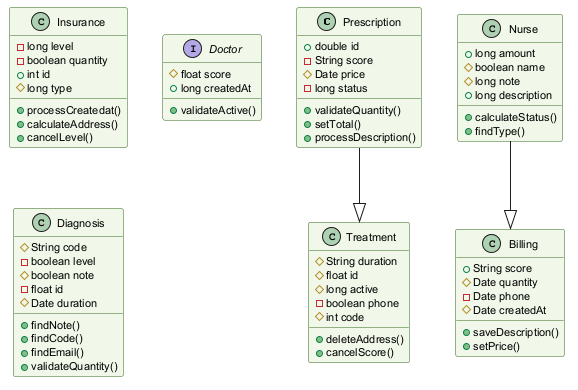

The diagram above was rendered by PlantUML. Its source (embedded in the PNG):
@startuml
skinparam backgroundColor #FFFFFF
skinparam classBackgroundColor #F1F8E9
skinparam classBorderColor #33691E
skinparam defaultFontSize 11
class Prescription {
  +double id
  -String score
  #Date price
  -long status
  +validateQuantity()
  +setTotal()
  +processDescription()
}
class Nurse {
  +long amount
  #boolean name
  #long note
  +long description
  +calculateStatus()
  +findType()
}
class Billing {
  +String score
  #Date quantity
  -Date phone
  #Date createdAt
  +saveDescription()
  +setPrice()
}
class Insurance {
  -long level
  -boolean quantity
  +int id
  #long type
  +processCreatedat()
  +calculateAddress()
  +cancelLevel()
}
interface Doctor {
  #float score
  +long createdAt
  +validateActive()
}
class Diagnosis {
  #String code
  -boolean level
  #boolean note
  -float id
  #Date duration
  +findNote()
  +findCode()
  +findEmail()
  +validateQuantity()
}
class Treatment {
  #String duration
  #float id
  #long active
  -boolean phone
  #int code
  +deleteAddress()
  +cancelScore()
}
Nurse --|> Billing
Prescription --|> Treatment
@enduml